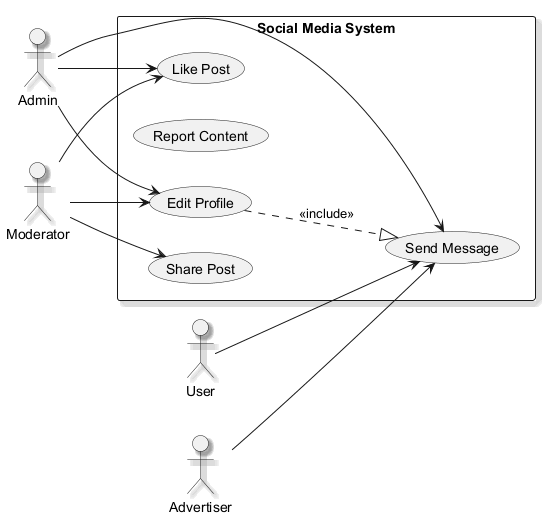

The diagram above was rendered by PlantUML. Its source (embedded in the PNG):
@startuml
skinparam backgroundColor #FFFFFF
skinparam classBackgroundColor #F1F8E9
skinparam classBorderColor #33691E
skinparam shadowing true
left to right direction
actor "Admin" as A
actor "User" as U
actor "Advertiser" as A1
actor "Moderator" as M
rectangle "Social Media System" {
  usecase "Share Post" as UC_SharePost
  usecase "Report Content" as UC_ReportContent
  usecase "Like Post" as UC_LikePost
  usecase "Send Message" as UC_SendMessage
  usecase "Edit Profile" as UC_EditProfile
}
A --> UC_EditProfile
A --> UC_SendMessage
A --> UC_LikePost
U --> UC_SendMessage
A1 --> UC_SendMessage
M --> UC_SharePost
M --> UC_LikePost
M --> UC_EditProfile
UC_EditProfile ..|> UC_SendMessage : <<include>>
@enduml